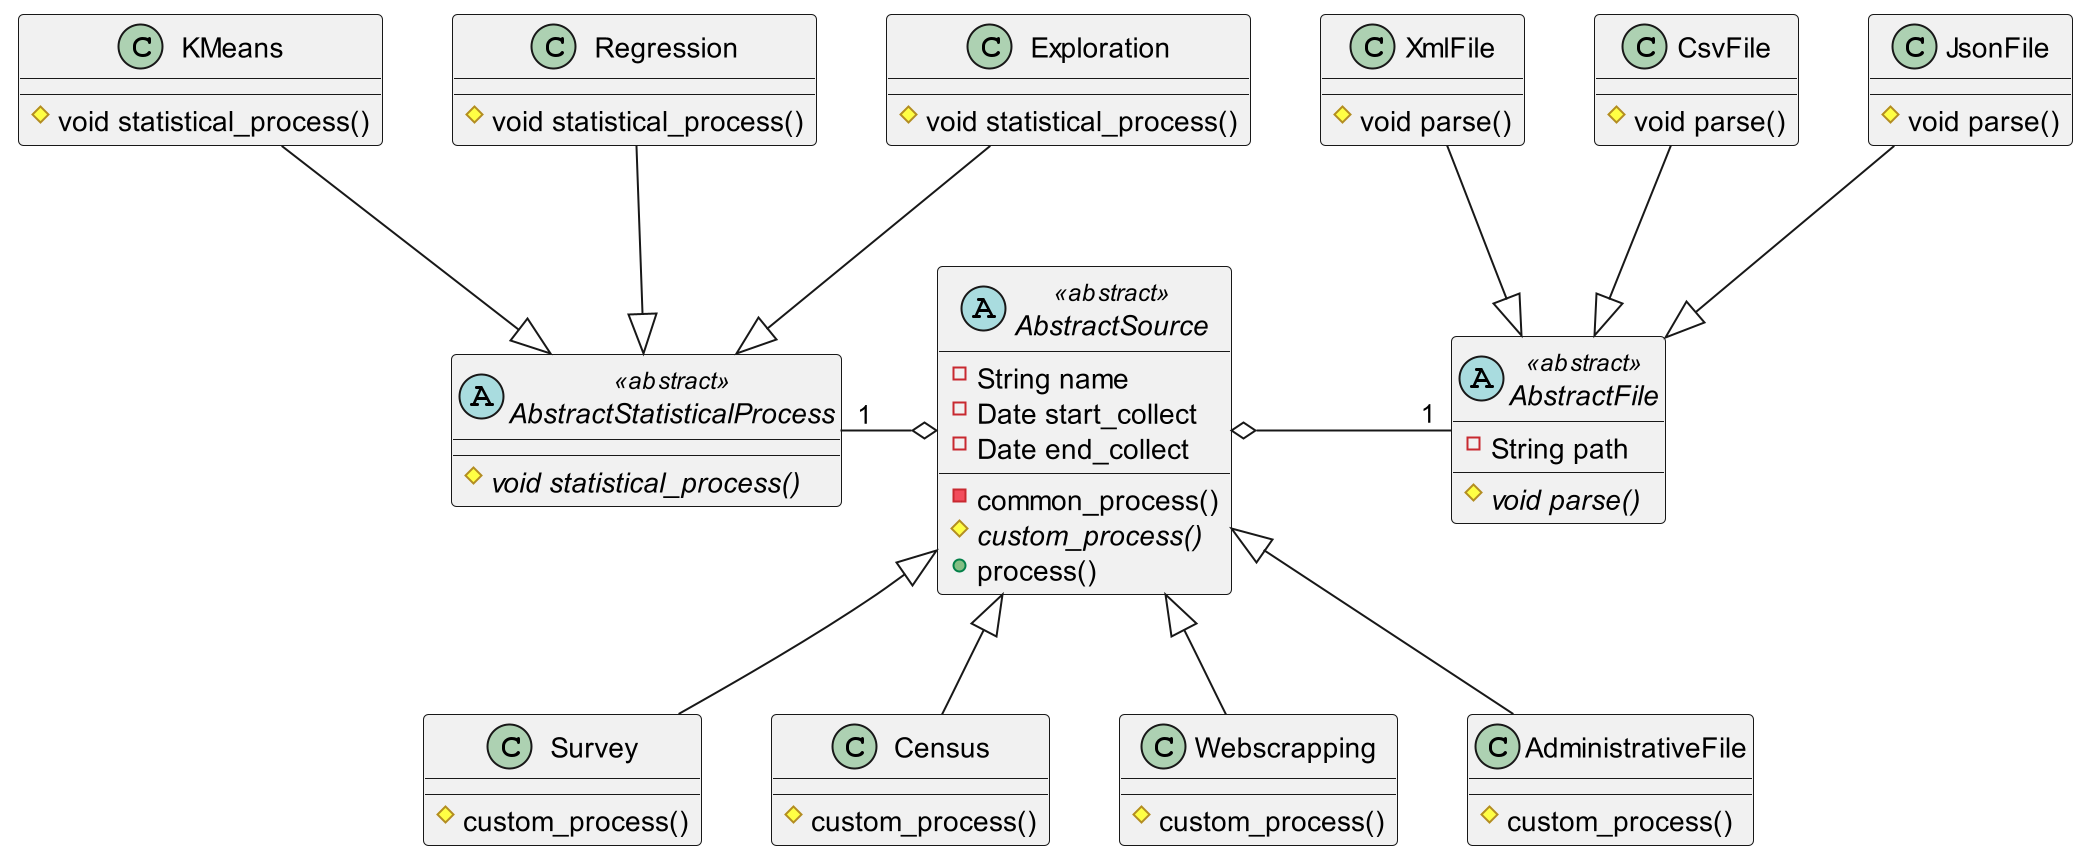

The diagram above was rendered by PlantUML. Its source (embedded in the PNG):
@startuml
scale 2
abstract class AbstractSource << abstract >> {
    - String name
    - Date start_collect
    - Date end_collect

    - common_process()
    # {abstract} custom_process()
    + process()

}

class Survey {
    # custom_process()
}

class Census {
    # custom_process()
}

class Webscrapping {
    # custom_process()
}

class AdministrativeFile {
    # custom_process()
}


abstract class AbstractFile << abstract >> {
    - String path
    #  {abstract} void parse()
}

class JsonFile {
    # void parse()
}

class CsvFile {
    # void parse()
}

class XmlFile {
    # void parse()
}


abstract class AbstractStatisticalProcess << abstract >> {
    # {abstract} void statistical_process()
}

class Exploration {
    # void statistical_process()
}

class Regression {
    # void statistical_process()
}

class KMeans{
    # void statistical_process()
}


AbstractSource <|-- Survey
AbstractSource <|-- Census
AbstractSource <|-- Webscrapping
AbstractSource <|-- AdministrativeFile

AbstractFile <|-up-JsonFile
AbstractFile <|-up-CsvFile
AbstractFile <|-up-XmlFile


AbstractStatisticalProcess <|-up- Exploration
AbstractStatisticalProcess <|-up- Regression
AbstractStatisticalProcess <|-up- KMeans


AbstractSource o-right-"1" AbstractFile
AbstractSource o-left-"1" AbstractStatisticalProcess

@enduml